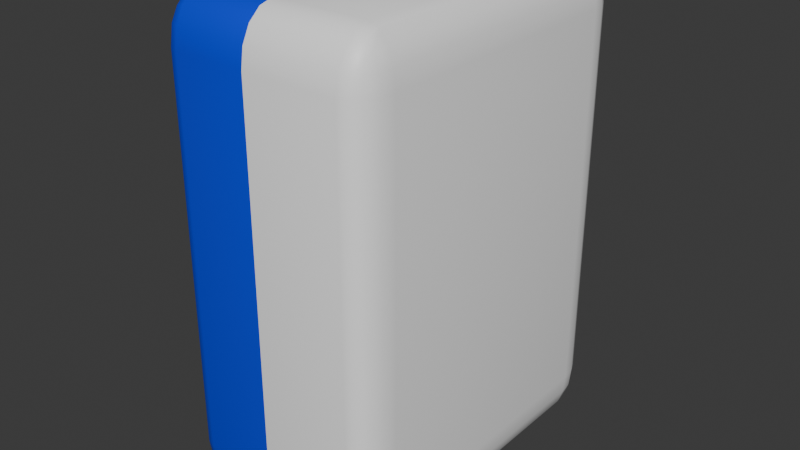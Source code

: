 # Source: 3DCard.blend  (saved by Blender 4.5.88; exported with 4.5.12 LTS)
import bpy
from mathutils import Matrix  # noqa: F401  (used for matrix-valued properties, if any)

bpy.ops.wm.read_factory_settings(use_empty=True)
scene = bpy.context.scene
scene.name = 'Scene'

# ---- collections
col_collection = bpy.data.collections.new('Collection'); scene.collection.children.link(col_collection)

# ---- materials (node trees are filled in below, after node groups)
mat_x = bpy.data.materials.new('正面材质')
mat_1 = bpy.data.materials.new('背景材质1')
mat_2 = bpy.data.materials.new('背景材质2')
mat_uv = bpy.data.materials.new('图像UV')

# ---- node groups
ng_smooth_by_angle = bpy.data.node_groups.new('Smooth by Angle', 'GeometryNodeTree')
_s = ng_smooth_by_angle.interface.new_socket(name='Mesh', in_out='OUTPUT', socket_type='NodeSocketGeometry')
_s = ng_smooth_by_angle.interface.new_socket(name='Mesh', in_out='INPUT', socket_type='NodeSocketGeometry')
_s = ng_smooth_by_angle.interface.new_socket(name='Angle', in_out='INPUT', socket_type='NodeSocketFloat')
_s.subtype = 'ANGLE'
_s.default_value = 0.5236
_s.min_value = 0.0
_s.max_value = 3.142
_s.description = 'Maximum face angle for smooth edges'
_s = ng_smooth_by_angle.interface.new_socket(name='Ignore Sharpness', in_out='INPUT', socket_type='NodeSocketBool')
_s.force_non_field = True
ng_smooth_by_angle.description = 'Set the sharpness of mesh edges based on the angle between the neighboring faces'
ng_smooth_by_angle.is_modifier = True
_N = ng_smooth_by_angle.nodes; _L = ng_smooth_by_angle.links
n0 = _N.new('GeometryNodeSetShadeSmooth'); n0.name = 'Set Shade Smooth'; n0.location = (120, -80)
n0.domain = 'EDGE'
n1 = _N.new('GeometryNodeSetShadeSmooth'); n1.name = 'Set Shade Smooth.001'; n1.location = (300, -80)
n2 = _N.new('NodeGroupOutput'); n2.name = 'Group Output'; n2.location = (480, -80)
n3 = _N.new('GeometryNodeInputMeshEdgeAngle'); n3.name = 'Edge Angle'; n3.location = (-440, -240)
n4 = _N.new('NodeGroupInput'); n4.name = 'Group Input'; n4.location = (-80, -80)
n5 = _N.new('GeometryNodeInputEdgeSmooth'); n5.name = 'Is Edge Smooth'; n5.location = (-260, -120)
n6 = _N.new('GeometryNodeInputShadeSmooth'); n6.name = 'Is Shade Smooth'; n6.location = (-440, -397)
n7 = _N.new('FunctionNodeCompare'); n7.name = 'Compare'; n7.location = (-260, -260)
n7.operation = 'LESS_EQUAL'
n7.inputs[6].default_value = (0.0, 0.0, 0.0, 0.0)
n7.inputs[7].default_value = (0.0, 0.0, 0.0, 0.0)
n8 = _N.new('FunctionNodeBooleanMath'); n8.name = 'Boolean Math.001'; n8.location = (-80, -260)
n9 = _N.new('NodeGroupInput'); n9.name = 'Group Input.001'; n9.location = (-440, -329)
n10 = _N.new('NodeGroupInput'); n10.name = 'Group Input.002'; n10.location = (-259, -189)
n11 = _N.new('FunctionNodeBooleanMath'); n11.name = 'Boolean Math'; n11.location = (-80, -149)
n11.operation = 'OR'
n12 = _N.new('FunctionNodeBooleanMath'); n12.name = 'Boolean Math.002'; n12.location = (-260, -380)
n12.operation = 'OR'
n13 = _N.new('NodeGroupInput'); n13.name = 'Group Input.003'; n13.location = (-440, -460)
_L.new(n3.outputs[0], n7.inputs[0])
_L.new(n1.outputs[0], n2.inputs[0])
_L.new(n9.outputs[1], n7.inputs[1])
_L.new(n7.outputs[0], n8.inputs[0])
_L.new(n4.outputs[0], n0.inputs[0])
_L.new(n0.outputs[0], n1.inputs[0])
_L.new(n8.outputs[0], n0.inputs[2])
_L.new(n10.outputs[2], n11.inputs[1])
_L.new(n5.outputs[0], n11.inputs[0])
_L.new(n11.outputs[0], n0.inputs[1])
_L.new(n13.outputs[2], n12.inputs[1])
_L.new(n6.outputs[0], n12.inputs[0])
_L.new(n12.outputs[0], n8.inputs[1])
n2.is_active_output = True

# ---- material node trees
mat_x.use_nodes = True; mat_x.node_tree.nodes.clear()
_N = mat_x.node_tree.nodes; _L = mat_x.node_tree.links
n0 = _N.new('ShaderNodeBsdfPrincipled'); n0.name = '原理化 BSDF'; n0.location = (10, 300)
n0.inputs[0].default_value = (1.0, 1.0, 1.0, 1.0)
n1 = _N.new('ShaderNodeOutputMaterial'); n1.name = '材质输出'; n1.location = (300, 300)
_L.new(n0.outputs[0], n1.inputs[0])
n1.is_active_output = True
mat_1.use_nodes = True; mat_1.node_tree.nodes.clear()
_N = mat_1.node_tree.nodes; _L = mat_1.node_tree.links
n0 = _N.new('ShaderNodeBsdfPrincipled'); n0.name = '原理化 BSDF'; n0.location = (10, 300)
n0.inputs[0].default_value = (0.8014, 0.1177, 0.0, 1.0)
n1 = _N.new('ShaderNodeOutputMaterial'); n1.name = '材质输出'; n1.location = (300, 300)
_L.new(n0.outputs[0], n1.inputs[0])
n1.is_active_output = True
mat_2.use_nodes = True; mat_2.node_tree.nodes.clear()
_N = mat_2.node_tree.nodes; _L = mat_2.node_tree.links
n0 = _N.new('ShaderNodeBsdfPrincipled'); n0.name = '原理化 BSDF'; n0.location = (10, 300)
n0.inputs[0].default_value = (0.0, 0.04622, 0.8005, 1.0)
n1 = _N.new('ShaderNodeOutputMaterial'); n1.name = '材质输出'; n1.location = (300, 300)
_L.new(n0.outputs[0], n1.inputs[0])
n1.is_active_output = True
mat_uv.use_nodes = True; mat_uv.node_tree.nodes.clear()
_N = mat_uv.node_tree.nodes; _L = mat_uv.node_tree.links
n0 = _N.new('ShaderNodeBsdfPrincipled'); n0.name = '原理化 BSDF'; n0.location = (10, 300)
n0.inputs[0].default_value = (1.0, 1.0, 1.0, 1.0)
n1 = _N.new('ShaderNodeOutputMaterial'); n1.name = '材质输出'; n1.location = (300, 300)
_L.new(n0.outputs[0], n1.inputs[0])
n1.is_active_output = True

# ---- world
world_world = bpy.data.worlds.new('World'); scene.world = world_world
world_world.use_nodes = True; world_world.node_tree.nodes.clear()
_N = world_world.node_tree.nodes; _L = world_world.node_tree.links
n0 = _N.new('ShaderNodeOutputWorld'); n0.name = 'World Output'; n0.location = (300, 300)
n1 = _N.new('ShaderNodeBackground'); n1.name = 'Background'; n1.location = (10, 300)
n1.inputs[0].default_value = (0.05088, 0.05088, 0.05088, 1.0)
_L.new(n1.outputs[0], n0.inputs[0])
n0.is_active_output = True
world_world.color = (0.05088, 0.05088, 0.05088)
world_world.sun_shadow_jitter_overblur = 0.0

# ---- meshes
me_x = bpy.data.meshes.new('立方体')
me_x.from_pydata([(-0.1525, -0.8113, -0.607), (-0.1525, -1.111, -0.207), (-0.3525, -0.8113, -0.207), (-0.1525, -0.9261, -0.5765), (-0.1525, -1.023, -0.4898), (-0.2291, -0.8113, -0.5765), (-0.231, -0.9289, -0.5398), (-0.227, -1.008, -0.4695), (-0.268, -0.9845, -0.4379), (-0.2291, -1.088, -0.207), (-0.294, -1.023, -0.207), (-0.1525, -1.088, -0.36), (-0.231, -1.061, -0.3639), (-0.2838, -1.008, -0.3559), (-0.3373, -0.8113, -0.36), (-0.294, -0.8113, -0.4898), (-0.3373, -0.9261, -0.207), (-0.3189, -0.9289, -0.3639), (-0.2838, -0.923, -0.4695), (-0.1525, -1.111, 2.99), (-0.1525, -0.8113, 3.39), (-0.3525, -0.8113, 2.99), (-0.1525, -1.088, 3.143), (-0.1525, -1.023, 3.273), (-0.2291, -1.088, 2.99), (-0.231, -1.061, 3.147), (-0.227, -1.008, 3.253), (-0.268, -0.9845, 3.221), (-0.2291, -0.8113, 3.36), (-0.294, -0.8113, 3.273), (-0.1525, -0.9261, 3.36), (-0.231, -0.9289, 3.323), (-0.2838, -0.923, 3.253), (-0.3373, -0.9261, 2.99), (-0.294, -1.023, 2.99), (-0.3373, -0.8113, 3.143), (-0.3189, -0.9289, 3.147), (-0.2838, -1.008, 3.139), (-0.1525, 1.434, -0.607), (-0.3525, 1.434, -0.207), (-0.1525, 1.734, -0.207), (-0.2291, 1.434, -0.5765), (-0.294, 1.434, -0.4898), (-0.1525, 1.549, -0.5765), (-0.231, 1.552, -0.5398), (-0.2838, 1.546, -0.4695), (-0.268, 1.607, -0.4379), (-0.3373, 1.549, -0.207), (-0.294, 1.646, -0.207), (-0.3373, 1.434, -0.36), (-0.3189, 1.552, -0.3639), (-0.2838, 1.631, -0.3559), (-0.1525, 1.711, -0.36), (-0.1525, 1.646, -0.4898), (-0.2291, 1.711, -0.207), (-0.231, 1.684, -0.3639), (-0.227, 1.631, -0.4695), (-0.1525, 1.434, 3.39), (-0.1525, 1.734, 2.99), (-0.3525, 1.434, 2.99), (-0.1525, 1.549, 3.36), (-0.1525, 1.646, 3.273), (-0.2291, 1.434, 3.36), (-0.231, 1.552, 3.323), (-0.227, 1.631, 3.253), (-0.268, 1.607, 3.221), (-0.2291, 1.711, 2.99), (-0.294, 1.646, 2.99), (-0.1525, 1.711, 3.143), (-0.231, 1.684, 3.147), (-0.2838, 1.631, 3.139), (-0.3373, 1.434, 3.143), (-0.294, 1.434, 3.273), (-0.3373, 1.549, 2.99), (-0.3189, 1.552, 3.147), (-0.2838, 1.546, 3.253), (1.249, -0.8113, -0.607), (1.449, -0.8113, -0.207), (1.249, -1.111, -0.207), (1.326, -0.8113, -0.5765), (1.391, -0.8113, -0.4898), (1.249, -0.9261, -0.5765), (1.328, -0.9289, -0.5398), (1.381, -0.923, -0.4695), (1.365, -0.9845, -0.4379), (1.434, -0.9261, -0.207), (1.391, -1.023, -0.207), (1.434, -0.8113, -0.36), (1.416, -0.9289, -0.3639), (1.381, -1.008, -0.3559), (1.249, -1.088, -0.36), (1.249, -1.023, -0.4898), (1.326, -1.088, -0.207), (1.328, -1.061, -0.3639), (1.324, -1.008, -0.4695), (1.249, -0.8113, 3.39), (1.249, -1.111, 2.99), (1.449, -0.8083, 2.99), (1.249, -0.9261, 3.36), (1.249, -1.023, 3.273), (1.326, -0.8113, 3.36), (1.328, -0.9289, 3.323), (1.324, -1.008, 3.253), (1.365, -0.9845, 3.221), (1.326, -1.088, 2.99), (1.391, -1.023, 2.99), (1.249, -1.088, 3.143), (1.328, -1.061, 3.147), (1.381, -1.008, 3.139), (1.434, -0.8083, 3.143), (1.391, -0.8113, 3.273), (1.434, -0.9261, 2.99), (1.416, -0.9289, 3.147), (1.381, -0.923, 3.253), (1.249, 1.434, -0.607), (1.249, 1.734, -0.207), (1.449, 1.434, -0.207), (1.249, 1.549, -0.5765), (1.249, 1.646, -0.4898), (1.326, 1.434, -0.5765), (1.328, 1.552, -0.5398), (1.324, 1.631, -0.4695), (1.365, 1.607, -0.4379), (1.326, 1.711, -0.207), (1.391, 1.646, -0.207), (1.249, 1.711, -0.36), (1.328, 1.684, -0.3639), (1.381, 1.631, -0.3559), (1.434, 1.434, -0.36), (1.391, 1.434, -0.4898), (1.434, 1.549, -0.207), (1.416, 1.552, -0.3639), (1.381, 1.546, -0.4695), (1.249, 1.434, 3.39), (1.449, 1.437, 2.99), (1.249, 1.734, 2.99), (1.326, 1.434, 3.36), (1.391, 1.434, 3.273), (1.249, 1.549, 3.36), (1.328, 1.552, 3.323), (1.381, 1.546, 3.253), (1.365, 1.607, 3.221), (1.434, 1.549, 2.99), (1.391, 1.646, 2.99), (1.434, 1.437, 3.143), (1.416, 1.552, 3.147), (1.381, 1.631, 3.139), (1.249, 1.711, 3.143), (1.249, 1.646, 3.273), (1.326, 1.711, 2.99), (1.328, 1.684, 3.147), (1.324, 1.631, 3.253), (0.4629, 1.434, -0.607), (0.4629, 1.549, -0.5765), (0.4629, 1.646, -0.4898), (0.4629, 1.711, -0.36), (0.4629, 1.734, -0.207), (0.4629, 1.434, 3.39), (0.4629, 1.549, 3.36), (0.4629, 1.646, 3.273), (0.4629, 1.711, 3.143), (0.4629, 1.734, 2.99), (0.4629, -0.8113, -0.607), (0.4629, -0.9261, -0.5765), (0.4629, -1.023, -0.4898), (0.4629, -1.088, -0.36), (0.4629, -1.111, -0.207), (0.4629, -0.8113, 3.39), (0.4629, -0.9261, 3.36), (0.4629, -1.023, 3.273), (0.4629, -1.088, 3.143), (0.4629, -1.111, 2.99)], [], [(166, 171, 19, 1), (116, 134, 97, 77), (157, 57, 20, 167), (2, 21, 59, 39), (156, 161, 135, 115), (0, 3, 6, 5), (3, 4, 7, 6), (5, 6, 18, 15), (6, 7, 8, 18), (1, 9, 12, 11), (9, 10, 13, 12), (11, 12, 7, 4), (12, 13, 8, 7), (2, 14, 17, 16), (14, 15, 18, 17), (16, 17, 13, 10), (17, 18, 8, 13), (19, 22, 25, 24), (22, 23, 26, 25), (24, 25, 37, 34), (25, 26, 27, 37), (20, 28, 31, 30), (28, 29, 32, 31), (30, 31, 26, 23), (31, 32, 27, 26), (21, 33, 36, 35), (33, 34, 37, 36), (35, 36, 32, 29), (36, 37, 27, 32), (38, 41, 44, 43), (41, 42, 45, 44), (43, 44, 56, 53), (44, 45, 46, 56), (39, 47, 50, 49), (47, 48, 51, 50), (49, 50, 45, 42), (50, 51, 46, 45), (40, 52, 55, 54), (52, 53, 56, 55), (54, 55, 51, 48), (55, 56, 46, 51), (57, 60, 63, 62), (60, 61, 64, 63), (62, 63, 75, 72), (63, 64, 65, 75), (58, 66, 69, 68), (66, 67, 70, 69), (68, 69, 64, 61), (69, 70, 65, 64), (59, 71, 74, 73), (71, 72, 75, 74), (73, 74, 70, 67), (74, 75, 65, 70), (76, 79, 82, 81), (79, 80, 83, 82), (81, 82, 94, 91), (82, 83, 84, 94), (77, 85, 88, 87), (85, 86, 89, 88), (87, 88, 83, 80), (88, 89, 84, 83), (78, 90, 93, 92), (90, 91, 94, 93), (92, 93, 89, 86), (93, 94, 84, 89), (95, 98, 101, 100), (98, 99, 102, 101), (100, 101, 113, 110), (101, 102, 103, 113), (96, 104, 107, 106), (104, 105, 108, 107), (106, 107, 102, 99), (107, 108, 103, 102), (97, 109, 112, 111), (109, 110, 113, 112), (111, 112, 108, 105), (112, 113, 103, 108), (114, 117, 120, 119), (117, 118, 121, 120), (119, 120, 132, 129), (120, 121, 122, 132), (115, 123, 126, 125), (123, 124, 127, 126), (125, 126, 121, 118), (126, 127, 122, 121), (116, 128, 131, 130), (128, 129, 132, 131), (130, 131, 127, 124), (131, 132, 122, 127), (133, 136, 139, 138), (136, 137, 140, 139), (138, 139, 151, 148), (139, 140, 141, 151), (134, 142, 145, 144), (142, 143, 146, 145), (144, 145, 140, 137), (145, 146, 141, 140), (135, 147, 150, 149), (147, 148, 151, 150), (149, 150, 146, 143), (150, 151, 141, 146), (38, 0, 5, 41), (41, 5, 15, 42), (42, 15, 14, 49), (49, 14, 2, 39), (1, 19, 24, 9), (9, 24, 34, 10), (10, 34, 33, 16), (16, 33, 21, 2), (20, 57, 62, 28), (28, 62, 72, 29), (29, 72, 71, 35), (35, 71, 59, 21), (58, 40, 54, 66), (66, 54, 48, 67), (67, 48, 47, 73), (73, 47, 39, 59), (152, 38, 43, 153), (153, 43, 53, 154), (154, 53, 52, 155), (155, 52, 40, 156), (157, 133, 138, 158), (158, 138, 148, 159), (159, 148, 147, 160), (160, 147, 135, 161), (134, 116, 130, 142), (142, 130, 124, 143), (143, 124, 123, 149), (149, 123, 115, 135), (76, 114, 119, 79), (79, 119, 129, 80), (80, 129, 128, 87), (87, 128, 116, 77), (133, 95, 100, 136), (136, 100, 110, 137), (137, 110, 109, 144), (144, 109, 97, 134), (96, 78, 92, 104), (104, 92, 86, 105), (105, 86, 85, 111), (111, 85, 77, 97), (162, 76, 81, 163), (163, 81, 91, 164), (164, 91, 90, 165), (165, 90, 78, 166), (167, 20, 30, 168), (168, 30, 23, 169), (169, 23, 22, 170), (170, 22, 19, 171), (152, 114, 76, 162), (38, 152, 162, 0), (106, 170, 171, 96), (99, 169, 170, 106), (98, 168, 169, 99), (95, 167, 168, 98), (11, 165, 166, 1), (4, 164, 165, 11), (3, 163, 164, 4), (0, 162, 163, 3), (68, 160, 161, 58), (61, 159, 160, 68), (60, 158, 159, 61), (57, 157, 158, 60), (125, 155, 156, 115), (118, 154, 155, 125), (117, 153, 154, 118), (114, 152, 153, 117), (40, 58, 161, 156), (133, 157, 167, 95), (78, 96, 171, 166)])
me_x.polygons.foreach_set('use_smooth', [True] * 170)
me_x.polygons.foreach_set('material_index', [2, 3, 2, 2, 0, 2, 2, 2, 2, 2, 2, 2, 2, 2, 2, 2, 2, 2, 2, 2, 2, 2, 2, 2, 2, 2, 2, 2, 2, 2, 2, 2, 2, 2, 2, 2, 2, 2, 2, 2, 2, 2, 2, 2, 2, 2, 2, 2, 2, 2, 2, 2, 2, 0, 0, 0, 0, 0, 0, 0, 0, 0, 0, 0, 0, 0, 0, 0, 0, 0, 0, 0, 0, 0, 0, 0, 0, 0, 0, 0, 0, 0, 0, 0, 0, 0, 0, 0, 0, 0, 0, 0, 0, 0, 0, 0, 0, 0, 0, 0, 0, 2, 2, 2, 2, 2, 2, 2, 2, 2, 2, 2, 2, 2, 2, 2, 2, 2, 2, 2, 2, 0, 0, 0, 0, 0, 0, 0, 0, 0, 0, 0, 0, 0, 0, 0, 0, 0, 0, 0, 0, 0, 0, 0, 0, 2, 2, 2, 2, 0, 2, 0, 0, 0, 0, 2, 2, 2, 2, 2, 2, 2, 2, 0, 0, 0, 0, 2, 0, 0])
_uv = me_x.uv_layers.new(name='UV贴图')
_uv.uv.foreach_set('vector', [0.3971, 0.9136, 0.6029, 0.9136, 0.6029, 0.9723, 0.3971, 0.9723, 1.0, 0.0, 1.0, 1.0, 0.0, 1.0, 0.0, 0.0, 0.7886, 0.5264, 0.8473, 0.5264, 0.8473, 0.7236, 0.7886, 0.7236, 0.3971, 0.02636, 0.6029, 0.02636, 0.6029, 0.2236, 0.3971, 0.2236, 0.3971, 0.3364, 0.6029, 0.3364, 0.6029, 0.4723, 0.3971, 0.4723, 0.1527, 0.7236, 0.1527, 0.7337, 0.1419, 0.734, 0.1421, 0.7236, 0.1527, 0.7337, 0.1527, 0.75, 0.1424, 0.75, 0.1419, 0.734, 0.1421, 0.7236, 0.1419, 0.734, 0.125, 0.7335, 0.125, 0.7236, 0.1419, 0.734, 0.1424, 0.75, 0.1367, 0.75, 0.125, 0.7335, 0.3971, 0.9723, 0.3971, 0.9829, 0.3884, 0.9831, 0.3887, 0.9723, 0.3971, 0.9829, 0.3971, 1.0, 0.3889, 1.0, 0.3884, 0.9831, 0.3887, 0.9723, 0.3884, 0.9831, 0.375, 0.9826, 0.375, 0.9723, 0.3884, 0.9831, 0.3889, 1.0, 0.3843, 1.0, 0.375, 0.9826, 0.3971, 0.02636, 0.3887, 0.02636, 0.3884, 0.01602, 0.3971, 0.01627, 0.3887, 0.02636, 0.375, 0.02636, 0.375, 0.01654, 0.3884, 0.01602, 0.3971, 0.01627, 0.3884, 0.01602, 0.3889, 0.0, 0.3971, 0.0, 0.3884, 0.01602, 0.375, 0.01654, 0.375, 0.01114, 0.3889, 0.0, 0.6029, 0.9723, 0.6113, 0.9723, 0.6116, 0.9831, 0.6029, 0.9829, 0.6113, 0.9723, 0.625, 0.9723, 0.625, 0.9826, 0.6116, 0.9831, 0.6029, 0.9829, 0.6116, 0.9831, 0.6111, 1.0, 0.6029, 1.0, 0.6116, 0.9831, 0.625, 0.9826, 0.625, 0.9883, 0.6111, 1.0, 0.8473, 0.7236, 0.8579, 0.7236, 0.8581, 0.734, 0.8473, 0.7337, 0.8579, 0.7236, 0.875, 0.7236, 0.875, 0.7335, 0.8581, 0.734, 0.8473, 0.7337, 0.8581, 0.734, 0.8576, 0.75, 0.8473, 0.75, 0.8581, 0.734, 0.875, 0.7335, 0.875, 0.7389, 0.8576, 0.75, 0.6029, 0.02636, 0.6029, 0.01627, 0.6116, 0.01602, 0.6113, 0.02636, 0.6029, 0.01627, 0.6029, 0.0, 0.6111, 0.0, 0.6116, 0.01602, 0.6113, 0.02636, 0.6116, 0.01602, 0.625, 0.01654, 0.625, 0.02636, 0.6116, 0.01602, 0.6111, 0.0, 0.6157, 0.0, 0.625, 0.01654, 0.1527, 0.5264, 0.1421, 0.5264, 0.1419, 0.516, 0.1527, 0.5163, 0.1421, 0.5264, 0.125, 0.5264, 0.125, 0.5165, 0.1419, 0.516, 0.1527, 0.5163, 0.1419, 0.516, 0.1424, 0.5, 0.1527, 0.5, 0.1419, 0.516, 0.125, 0.5165, 0.125, 0.5111, 0.1424, 0.5, 0.3971, 0.2236, 0.3971, 0.2337, 0.3884, 0.234, 0.3887, 0.2236, 0.3971, 0.2337, 0.3971, 0.25, 0.3889, 0.25, 0.3884, 0.234, 0.3887, 0.2236, 0.3884, 0.234, 0.375, 0.2335, 0.375, 0.2236, 0.3884, 0.234, 0.3889, 0.25, 0.3843, 0.25, 0.375, 0.2335, 0.3971, 0.2777, 0.3887, 0.2777, 0.3884, 0.2669, 0.3971, 0.2671, 0.3887, 0.2777, 0.375, 0.2777, 0.375, 0.2674, 0.3884, 0.2669, 0.3971, 0.2671, 0.3884, 0.2669, 0.3889, 0.25, 0.3971, 0.25, 0.3884, 0.2669, 0.375, 0.2674, 0.375, 0.2617, 0.3889, 0.25, 0.8473, 0.5264, 0.8473, 0.5163, 0.8581, 0.516, 0.8579, 0.5264, 0.8473, 0.5163, 0.8473, 0.5, 0.8576, 0.5, 0.8581, 0.516, 0.8579, 0.5264, 0.8581, 0.516, 0.875, 0.5165, 0.875, 0.5264, 0.8581, 0.516, 0.8576, 0.5, 0.8633, 0.5, 0.875, 0.5165, 0.6029, 0.2777, 0.6029, 0.2671, 0.6116, 0.2669, 0.6113, 0.2777, 0.6029, 0.2671, 0.6029, 0.25, 0.6111, 0.25, 0.6116, 0.2669, 0.6113, 0.2777, 0.6116, 0.2669, 0.625, 0.2674, 0.625, 0.2777, 0.6116, 0.2669, 0.6111, 0.25, 0.6157, 0.25, 0.625, 0.2674, 0.6029, 0.2236, 0.6113, 0.2236, 0.6116, 0.234, 0.6029, 0.2337, 0.6113, 0.2236, 0.625, 0.2236, 0.625, 0.2335, 0.6116, 0.234, 0.6029, 0.2337, 0.6116, 0.234, 0.6111, 0.25, 0.6029, 0.25, 0.6116, 0.234, 0.625, 0.2335, 0.625, 0.2389, 0.6111, 0.25, 0.3473, 0.7236, 0.3579, 0.7236, 0.3581, 0.734, 0.3473, 0.7337, 0.3579, 0.7236, 0.375, 0.7236, 0.375, 0.7335, 0.3581, 0.734, 0.3473, 0.7337, 0.3581, 0.734, 0.3576, 0.75, 0.3473, 0.75, 0.3581, 0.734, 0.375, 0.7335, 0.3781, 0.7502, 0.3576, 0.75, 0.3971, 0.7236, 0.3971, 0.7337, 0.3884, 0.734, 0.3887, 0.7236, 0.3971, 0.7337, 0.3971, 0.75, 0.3889, 0.75, 0.3884, 0.734, 0.3887, 0.7236, 0.3884, 0.734, 0.375, 0.7335, 0.375, 0.7236, 0.3884, 0.734, 0.3889, 0.75, 0.3781, 0.7502, 0.375, 0.7335, 0.3971, 0.7777, 0.3887, 0.7777, 0.3884, 0.7669, 0.3971, 0.7671, 0.3887, 0.7777, 0.375, 0.7777, 0.375, 0.7674, 0.3884, 0.7669, 0.3971, 0.7671, 0.3884, 0.7669, 0.3889, 0.75, 0.3971, 0.75, 0.3884, 0.7669, 0.375, 0.7674, 0.3781, 0.7502, 0.3889, 0.75, 0.6527, 0.7236, 0.6527, 0.7337, 0.6419, 0.734, 0.6421, 0.7236, 0.6527, 0.7337, 0.6527, 0.75, 0.6424, 0.75, 0.6419, 0.734, 0.6421, 0.7236, 0.6419, 0.734, 0.625, 0.7335, 0.625, 0.7236, 0.6419, 0.734, 0.6424, 0.75, 0.6258, 0.7463, 0.625, 0.7335, 0.6029, 0.7777, 0.6029, 0.7671, 0.6116, 0.7669, 0.6113, 0.7777, 0.6029, 0.7671, 0.6029, 0.75, 0.6111, 0.75, 0.6116, 0.7669, 0.6113, 0.7777, 0.6116, 0.7669, 0.625, 0.7674, 0.625, 0.7777, 0.6116, 0.7669, 0.6111, 0.75, 0.6258, 0.7463, 0.625, 0.7674, 0.6029, 0.7236, 0.6113, 0.7236, 0.6116, 0.734, 0.6029, 0.7337, 0.6113, 0.7236, 0.625, 0.7236, 0.625, 0.7335, 0.6116, 0.734, 0.6029, 0.7337, 0.6116, 0.734, 0.6111, 0.75, 0.6029, 0.75, 0.6116, 0.734, 0.625, 0.7335, 0.6258, 0.7463, 0.6111, 0.75, 0.3473, 0.5264, 0.3473, 0.5163, 0.3581, 0.516, 0.3579, 0.5264, 0.3473, 0.5163, 0.3473, 0.5, 0.3576, 0.5, 0.3581, 0.516, 0.3579, 0.5264, 0.3581, 0.516, 0.375, 0.5165, 0.375, 0.5264, 0.3581, 0.516, 0.3576, 0.5, 0.3742, 0.5037, 0.375, 0.5165, 0.3971, 0.4723, 0.3971, 0.4829, 0.3884, 0.4831, 0.3887, 0.4723, 0.3971, 0.4829, 0.3971, 0.5, 0.3889, 0.5, 0.3884, 0.4831, 0.3887, 0.4723, 0.3884, 0.4831, 0.375, 0.4826, 0.375, 0.4723, 0.3884, 0.4831, 0.3889, 0.5, 0.3742, 0.5037, 0.375, 0.4826, 0.3971, 0.5264, 0.3887, 0.5264, 0.3884, 0.516, 0.3971, 0.5163, 0.3887, 0.5264, 0.375, 0.5264, 0.375, 0.5165, 0.3884, 0.516, 0.3971, 0.5163, 0.3884, 0.516, 0.3889, 0.5, 0.3971, 0.5, 0.3884, 0.516, 0.375, 0.5165, 0.3742, 0.5037, 0.3889, 0.5, 0.6527, 0.5264, 0.6421, 0.5264, 0.6419, 0.516, 0.6527, 0.5163, 0.6421, 0.5264, 0.625, 0.5264, 0.625, 0.5165, 0.6419, 0.516, 0.6527, 0.5163, 0.6419, 0.516, 0.6424, 0.5, 0.6527, 0.5, 0.6419, 0.516, 0.625, 0.5165, 0.6219, 0.4998, 0.6424, 0.5, 0.6029, 0.5264, 0.6029, 0.5163, 0.6116, 0.516, 0.6113, 0.5264, 0.6029, 0.5163, 0.6029, 0.5, 0.6111, 0.5, 0.6116, 0.516, 0.6113, 0.5264, 0.6116, 0.516, 0.625, 0.5165, 0.625, 0.5264, 0.6116, 0.516, 0.6111, 0.5, 0.6219, 0.4998, 0.625, 0.5165, 0.6029, 0.4723, 0.6113, 0.4723, 0.6116, 0.4831, 0.6029, 0.4829, 0.6113, 0.4723, 0.625, 0.4723, 0.625, 0.4826, 0.6116, 0.4831, 0.6029, 0.4829, 0.6116, 0.4831, 0.6111, 0.5, 0.6029, 0.5, 0.6116, 0.4831, 0.625, 0.4826, 0.6219, 0.4998, 0.6111, 0.5, 0.1527, 0.5264, 0.1527, 0.7236, 0.1421, 0.7236, 0.1421, 0.5264, 0.1421, 0.5264, 0.1421, 0.7236, 0.125, 0.7236, 0.125, 0.5264, 0.375, 0.2236, 0.375, 0.02636, 0.3887, 0.02636, 0.3887, 0.2236, 0.3887, 0.2236, 0.3887, 0.02636, 0.3971, 0.02636, 0.3971, 0.2236, 0.3971, 0.9723, 0.6029, 0.9723, 0.6029, 0.9829, 0.3971, 0.9829, 0.3971, 0.9829, 0.6029, 0.9829, 0.6029, 1.0, 0.3971, 1.0, 0.3971, 0.0, 0.6029, 0.0, 0.6029, 0.01627, 0.3971, 0.01627, 0.3971, 0.01627, 0.6029, 0.01627, 0.6029, 0.02636, 0.3971, 0.02636, 0.8473, 0.7236, 0.8473, 0.5264, 0.8579, 0.5264, 0.8579, 0.7236, 0.8579, 0.7236, 0.8579, 0.5264, 0.875, 0.5264, 0.875, 0.7236, 0.625, 0.02636, 0.625, 0.2236, 0.6113, 0.2236, 0.6113, 0.02636, 0.6113, 0.02636, 0.6113, 0.2236, 0.6029, 0.2236, 0.6029, 0.02636, 0.6029, 0.2777, 0.3971, 0.2777, 0.3971, 0.2671, 0.6029, 0.2671, 0.6029, 0.2671, 0.3971, 0.2671, 0.3971, 0.25, 0.6029, 0.25, 0.6029, 0.25, 0.3971, 0.25, 0.3971, 0.2337, 0.6029, 0.2337, 0.6029, 0.2337, 0.3971, 0.2337, 0.3971, 0.2236, 0.6029, 0.2236, 0.2114, 0.5264, 0.1527, 0.5264, 0.1527, 0.5163, 0.2114, 0.5163, 0.2114, 0.5163, 0.1527, 0.5163, 0.1527, 0.5, 0.2114, 0.5, 0.375, 0.3364, 0.375, 0.2777, 0.3887, 0.2777, 0.3887, 0.3364, 0.3887, 0.3364, 0.3887, 0.2777, 0.3971, 0.2777, 0.3971, 0.3364, 0.7886, 0.5264, 0.6527, 0.5264, 0.6527, 0.5163, 0.7886, 0.5163, 0.7886, 0.5163, 0.6527, 0.5163, 0.6527, 0.5, 0.7886, 0.5, 0.625, 0.3364, 0.625, 0.4723, 0.6113, 0.4723, 0.6113, 0.3364, 0.6113, 0.3364, 0.6113, 0.4723, 0.6029, 0.4723, 0.6029, 0.3364, 0.6029, 0.5264, 0.3971, 0.5264, 0.3971, 0.5163, 0.6029, 0.5163, 0.6029, 0.5163, 0.3971, 0.5163, 0.3971, 0.5, 0.6029, 0.5, 0.6029, 0.5, 0.3971, 0.5, 0.3971, 0.4829, 0.6029, 0.4829, 0.6029, 0.4829, 0.3971, 0.4829, 0.3971, 0.4723, 0.6029, 0.4723, 0.3473, 0.7236, 0.3473, 0.5264, 0.3579, 0.5264, 0.3579, 0.7236, 0.3579, 0.7236, 0.3579, 0.5264, 0.375, 0.5264, 0.375, 0.7236, 0.375, 0.7236, 0.375, 0.5264, 0.3887, 0.5264, 0.3887, 0.7236, 0.3887, 0.7236, 0.3887, 0.5264, 0.3971, 0.5264, 0.3971, 0.7236, 0.6527, 0.5264, 0.6527, 0.7236, 0.6421, 0.7236, 0.6421, 0.5264, 0.6421, 0.5264, 0.6421, 0.7236, 0.625, 0.7236, 0.625, 0.5264, 0.625, 0.5264, 0.625, 0.7236, 0.6113, 0.7236, 0.6113, 0.5264, 0.6113, 0.5264, 0.6113, 0.7236, 0.6029, 0.7236, 0.6029, 0.5264, 0.6029, 0.7777, 0.3971, 0.7777, 0.3971, 0.7671, 0.6029, 0.7671, 0.6029, 0.7671, 0.3971, 0.7671, 0.3971, 0.75, 0.6029, 0.75, 0.6029, 0.75, 0.3971, 0.75, 0.3971, 0.7337, 0.6029, 0.7337, 0.6029, 0.7337, 0.3971, 0.7337, 0.3971, 0.7236, 0.6029, 0.7236, 0.2114, 0.7236, 0.3473, 0.7236, 0.3473, 0.7337, 0.2114, 0.7337, 0.2114, 0.7337, 0.3473, 0.7337, 0.3473, 0.75, 0.2114, 0.75, 0.375, 0.9136, 0.375, 0.7777, 0.3887, 0.7777, 0.3887, 0.9136, 0.3887, 0.9136, 0.3887, 0.7777, 0.3971, 0.7777, 0.3971, 0.9136, 0.7886, 0.7236, 0.8473, 0.7236, 0.8473, 0.7337, 0.7886, 0.7337, 0.7886, 0.7337, 0.8473, 0.7337, 0.8473, 0.75, 0.7886, 0.75, 0.625, 0.9136, 0.625, 0.9723, 0.6113, 0.9723, 0.6113, 0.9136, 0.6113, 0.9136, 0.6113, 0.9723, 0.6029, 0.9723, 0.6029, 0.9136, 0.2114, 0.5264, 0.3473, 0.5264, 0.3473, 0.7236, 0.2114, 0.7236, 0.1527, 0.5264, 0.2114, 0.5264, 0.2114, 0.7236, 0.1527, 0.7236, 0.6113, 0.7777, 0.6113, 0.9136, 0.6029, 0.9136, 0.6029, 0.7777, 0.625, 0.7777, 0.625, 0.9136, 0.6113, 0.9136, 0.6113, 0.7777, 0.6527, 0.7337, 0.7886, 0.7337, 0.7886, 0.75, 0.6527, 0.75, 0.6527, 0.7236, 0.7886, 0.7236, 0.7886, 0.7337, 0.6527, 0.7337, 0.3887, 0.9723, 0.3887, 0.9136, 0.3971, 0.9136, 0.3971, 0.9723, 0.375, 0.9723, 0.375, 0.9136, 0.3887, 0.9136, 0.3887, 0.9723, 0.1527, 0.7337, 0.2114, 0.7337, 0.2114, 0.75, 0.1527, 0.75, 0.1527, 0.7236, 0.2114, 0.7236, 0.2114, 0.7337, 0.1527, 0.7337, 0.6113, 0.2777, 0.6113, 0.3364, 0.6029, 0.3364, 0.6029, 0.2777, 0.625, 0.2777, 0.625, 0.3364, 0.6113, 0.3364, 0.6113, 0.2777, 0.8473, 0.5163, 0.7886, 0.5163, 0.7886, 0.5, 0.8473, 0.5, 0.8473, 0.5264, 0.7886, 0.5264, 0.7886, 0.5163, 0.8473, 0.5163, 0.3887, 0.4723, 0.3887, 0.3364, 0.3971, 0.3364, 0.3971, 0.4723, 0.375, 0.4723, 0.375, 0.3364, 0.3887, 0.3364, 0.3887, 0.4723, 0.3473, 0.5163, 0.2114, 0.5163, 0.2114, 0.5, 0.3473, 0.5, 0.3473, 0.5264, 0.2114, 0.5264, 0.2114, 0.5163, 0.3473, 0.5163, 0.3971, 0.2777, 0.6029, 0.2777, 0.6029, 0.3364, 0.3971, 0.3364, 0.6527, 0.5264, 0.7886, 0.5264, 0.7886, 0.7236, 0.6527, 0.7236, 0.3971, 0.7777, 0.6029, 0.7777, 0.6029, 0.9136, 0.3971, 0.9136])
me_x.materials.append(mat_x)
me_x.materials.append(mat_1)
me_x.materials.append(mat_2)
me_x.materials.append(None)
me_x.update()

# ---- objects
ob_x = bpy.data.objects.new('立方体', me_x)

# ---- transforms, parenting, visibility, modifiers, constraints
ob_x.location = (0.0, 0.0, 0.0)
ob_x.material_slots[3].link = 'OBJECT'; ob_x.material_slots[3].material = mat_uv
_m = ob_x.modifiers.new('按角度平滑', 'NODES')
_m.node_group = ng_smooth_by_angle
_m.use_pin_to_last = True
_m.show_group_selector = False

# ---- collection membership
col_collection.objects.link(ob_x)

# ---- scene / render settings (as saved in the file)
scene.frame_start = 1; scene.frame_end = 250; scene.frame_set(1)
scene.render.engine = 'BLENDER_EEVEE_NEXT'
bpy.context.view_layer.update()

# ---- added for rendering (the .blend has no active camera and no usable light): camera, sun
cam_auto = bpy.data.cameras.new('AutoCamera')
cam_auto.lens = 50.0
cam_auto.sensor_width = 36.0
cam_auto.clip_end = 1000.0
ob_auto_camera = bpy.data.objects.new('AutoCamera', cam_auto)
scene.collection.objects.link(ob_auto_camera)
ob_auto_camera.location = (5.38437, -5.4918, 5.26041)
ob_auto_camera.rotation_euler = (1.09748, -7.21219e-08, 0.694738)
scene.camera = ob_auto_camera
light_auto_sun = bpy.data.lights.new('AutoSun', 'SUN')
light_auto_sun.energy = 3.0
light_auto_sun.angle = 0.0523599
ob_auto_sun = bpy.data.objects.new('AutoSun', light_auto_sun)
scene.collection.objects.link(ob_auto_sun)
ob_auto_sun.rotation_euler = (0.872665, 0.174533, 0.523599)
bpy.context.view_layer.update()
